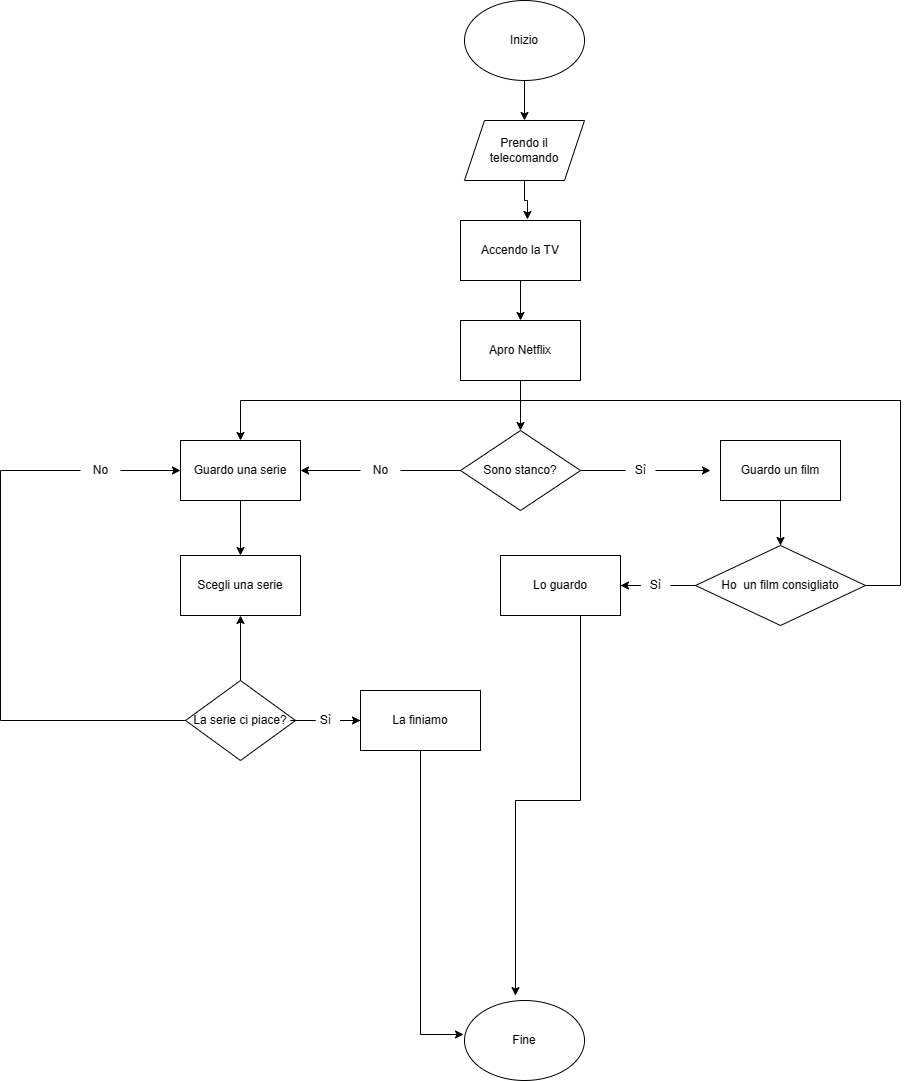

The diagram above was exported from draw.io. Its source (the exported page's mxGraphModel, read from the mxfile embedded in the PNG):
<mxGraphModel dx="2201" dy="783" grid="1" gridSize="10" guides="1" tooltips="1" connect="1" arrows="1" fold="1" page="1" pageScale="1" pageWidth="827" pageHeight="1169" math="0" shadow="0">
  <root>
    <mxCell id="0" />
    <mxCell id="1" parent="0" />
    <mxCell id="fIVxzslHDsvXu8orZqDB-2" style="edgeStyle=orthogonalEdgeStyle;rounded=0;orthogonalLoop=1;jettySize=auto;html=1;" edge="1" parent="1" source="fIVxzslHDsvXu8orZqDB-1">
      <mxGeometry relative="1" as="geometry">
        <mxPoint x="414" y="160" as="targetPoint" />
      </mxGeometry>
    </mxCell>
    <mxCell id="fIVxzslHDsvXu8orZqDB-1" value="Inizio" style="ellipse;whiteSpace=wrap;html=1;" vertex="1" parent="1">
      <mxGeometry x="354" y="40" width="120" height="80" as="geometry" />
    </mxCell>
    <mxCell id="fIVxzslHDsvXu8orZqDB-3" value="Fine" style="ellipse;whiteSpace=wrap;html=1;" vertex="1" parent="1">
      <mxGeometry x="354" y="1040" width="120" height="80" as="geometry" />
    </mxCell>
    <mxCell id="fIVxzslHDsvXu8orZqDB-9" style="edgeStyle=orthogonalEdgeStyle;rounded=0;orthogonalLoop=1;jettySize=auto;html=1;entryX=0.558;entryY=-0.017;entryDx=0;entryDy=0;entryPerimeter=0;" edge="1" parent="1" source="fIVxzslHDsvXu8orZqDB-7" target="fIVxzslHDsvXu8orZqDB-8">
      <mxGeometry relative="1" as="geometry" />
    </mxCell>
    <mxCell id="fIVxzslHDsvXu8orZqDB-7" value="Prendo il telecomando" style="shape=parallelogram;perimeter=parallelogramPerimeter;whiteSpace=wrap;html=1;fixedSize=1;" vertex="1" parent="1">
      <mxGeometry x="354" y="160" width="120" height="60" as="geometry" />
    </mxCell>
    <mxCell id="fIVxzslHDsvXu8orZqDB-11" style="edgeStyle=orthogonalEdgeStyle;rounded=0;orthogonalLoop=1;jettySize=auto;html=1;" edge="1" parent="1" source="fIVxzslHDsvXu8orZqDB-8" target="fIVxzslHDsvXu8orZqDB-10">
      <mxGeometry relative="1" as="geometry" />
    </mxCell>
    <mxCell id="fIVxzslHDsvXu8orZqDB-8" value="Accendo la TV" style="rounded=0;whiteSpace=wrap;html=1;" vertex="1" parent="1">
      <mxGeometry x="350" y="260" width="120" height="60" as="geometry" />
    </mxCell>
    <mxCell id="fIVxzslHDsvXu8orZqDB-14" style="edgeStyle=orthogonalEdgeStyle;rounded=0;orthogonalLoop=1;jettySize=auto;html=1;entryX=0.5;entryY=0;entryDx=0;entryDy=0;" edge="1" parent="1" source="fIVxzslHDsvXu8orZqDB-10" target="fIVxzslHDsvXu8orZqDB-13">
      <mxGeometry relative="1" as="geometry" />
    </mxCell>
    <mxCell id="fIVxzslHDsvXu8orZqDB-10" value="Apro Netflix" style="rounded=0;whiteSpace=wrap;html=1;" vertex="1" parent="1">
      <mxGeometry x="350" y="360" width="120" height="60" as="geometry" />
    </mxCell>
    <mxCell id="fIVxzslHDsvXu8orZqDB-17" style="edgeStyle=orthogonalEdgeStyle;rounded=0;orthogonalLoop=1;jettySize=auto;html=1;exitX=1;exitY=0.5;exitDx=0;exitDy=0;startArrow=none;" edge="1" parent="1" source="fIVxzslHDsvXu8orZqDB-18">
      <mxGeometry relative="1" as="geometry">
        <mxPoint x="600" y="510" as="targetPoint" />
      </mxGeometry>
    </mxCell>
    <mxCell id="fIVxzslHDsvXu8orZqDB-13" value="Sono stanco?" style="rhombus;whiteSpace=wrap;html=1;" vertex="1" parent="1">
      <mxGeometry x="350" y="470" width="120" height="80" as="geometry" />
    </mxCell>
    <mxCell id="fIVxzslHDsvXu8orZqDB-18" value="Sì" style="text;html=1;align=center;verticalAlign=middle;resizable=0;points=[];autosize=1;strokeColor=none;fillColor=none;" vertex="1" parent="1">
      <mxGeometry x="515" y="495" width="30" height="30" as="geometry" />
    </mxCell>
    <mxCell id="fIVxzslHDsvXu8orZqDB-19" value="" style="edgeStyle=orthogonalEdgeStyle;rounded=0;orthogonalLoop=1;jettySize=auto;html=1;exitX=1;exitY=0.5;exitDx=0;exitDy=0;endArrow=none;" edge="1" parent="1" source="fIVxzslHDsvXu8orZqDB-13" target="fIVxzslHDsvXu8orZqDB-18">
      <mxGeometry relative="1" as="geometry">
        <mxPoint x="600" y="510" as="targetPoint" />
        <mxPoint x="470" y="510" as="sourcePoint" />
      </mxGeometry>
    </mxCell>
    <mxCell id="fIVxzslHDsvXu8orZqDB-24" style="edgeStyle=orthogonalEdgeStyle;rounded=0;orthogonalLoop=1;jettySize=auto;html=1;" edge="1" parent="1" source="fIVxzslHDsvXu8orZqDB-21" target="fIVxzslHDsvXu8orZqDB-25">
      <mxGeometry relative="1" as="geometry">
        <mxPoint x="160" y="510" as="targetPoint" />
      </mxGeometry>
    </mxCell>
    <mxCell id="fIVxzslHDsvXu8orZqDB-21" value="No" style="text;html=1;align=center;verticalAlign=middle;resizable=0;points=[];autosize=1;strokeColor=none;fillColor=none;" vertex="1" parent="1">
      <mxGeometry x="250" y="495" width="40" height="30" as="geometry" />
    </mxCell>
    <mxCell id="fIVxzslHDsvXu8orZqDB-22" value="" style="edgeStyle=orthogonalEdgeStyle;rounded=0;orthogonalLoop=1;jettySize=auto;html=1;endArrow=none;" edge="1" parent="1" source="fIVxzslHDsvXu8orZqDB-13" target="fIVxzslHDsvXu8orZqDB-21">
      <mxGeometry relative="1" as="geometry">
        <mxPoint x="120" y="600" as="targetPoint" />
        <mxPoint x="350" y="510" as="sourcePoint" />
      </mxGeometry>
    </mxCell>
    <mxCell id="fIVxzslHDsvXu8orZqDB-26" style="edgeStyle=orthogonalEdgeStyle;rounded=0;orthogonalLoop=1;jettySize=auto;html=1;" edge="1" parent="1" source="fIVxzslHDsvXu8orZqDB-23" target="fIVxzslHDsvXu8orZqDB-28">
      <mxGeometry relative="1" as="geometry">
        <mxPoint x="670" y="585" as="targetPoint" />
      </mxGeometry>
    </mxCell>
    <mxCell id="fIVxzslHDsvXu8orZqDB-23" value="Guardo un film" style="rounded=0;whiteSpace=wrap;html=1;" vertex="1" parent="1">
      <mxGeometry x="610" y="480" width="120" height="60" as="geometry" />
    </mxCell>
    <mxCell id="fIVxzslHDsvXu8orZqDB-34" style="edgeStyle=orthogonalEdgeStyle;rounded=0;orthogonalLoop=1;jettySize=auto;html=1;" edge="1" parent="1" source="fIVxzslHDsvXu8orZqDB-25" target="fIVxzslHDsvXu8orZqDB-35">
      <mxGeometry relative="1" as="geometry">
        <mxPoint x="130" y="600" as="targetPoint" />
      </mxGeometry>
    </mxCell>
    <mxCell id="fIVxzslHDsvXu8orZqDB-25" value="Guardo una serie" style="rounded=0;whiteSpace=wrap;html=1;" vertex="1" parent="1">
      <mxGeometry x="70" y="480" width="120" height="60" as="geometry" />
    </mxCell>
    <mxCell id="fIVxzslHDsvXu8orZqDB-30" style="edgeStyle=orthogonalEdgeStyle;rounded=0;orthogonalLoop=1;jettySize=auto;html=1;startArrow=none;" edge="1" parent="1" source="fIVxzslHDsvXu8orZqDB-37" target="fIVxzslHDsvXu8orZqDB-31">
      <mxGeometry relative="1" as="geometry">
        <mxPoint x="870" y="625" as="targetPoint" />
      </mxGeometry>
    </mxCell>
    <mxCell id="fIVxzslHDsvXu8orZqDB-55" style="edgeStyle=orthogonalEdgeStyle;rounded=0;orthogonalLoop=1;jettySize=auto;html=1;entryX=0.5;entryY=0;entryDx=0;entryDy=0;" edge="1" parent="1" source="fIVxzslHDsvXu8orZqDB-28" target="fIVxzslHDsvXu8orZqDB-25">
      <mxGeometry relative="1" as="geometry">
        <mxPoint x="800" y="410" as="targetPoint" />
        <Array as="points">
          <mxPoint x="790" y="625" />
          <mxPoint x="790" y="440" />
          <mxPoint x="130" y="440" />
        </Array>
      </mxGeometry>
    </mxCell>
    <mxCell id="fIVxzslHDsvXu8orZqDB-28" value="Ho&amp;nbsp; un film consigliato" style="rhombus;whiteSpace=wrap;html=1;" vertex="1" parent="1">
      <mxGeometry x="585" y="585" width="170" height="80" as="geometry" />
    </mxCell>
    <mxCell id="fIVxzslHDsvXu8orZqDB-32" style="edgeStyle=orthogonalEdgeStyle;rounded=0;orthogonalLoop=1;jettySize=auto;html=1;entryX=0.425;entryY=-0.061;entryDx=0;entryDy=0;entryPerimeter=0;exitX=0.5;exitY=1;exitDx=0;exitDy=0;" edge="1" parent="1" source="fIVxzslHDsvXu8orZqDB-31" target="fIVxzslHDsvXu8orZqDB-3">
      <mxGeometry relative="1" as="geometry">
        <Array as="points">
          <mxPoint x="470" y="840" />
          <mxPoint x="405" y="840" />
        </Array>
      </mxGeometry>
    </mxCell>
    <mxCell id="fIVxzslHDsvXu8orZqDB-31" value="Lo guardo" style="rounded=0;whiteSpace=wrap;html=1;" vertex="1" parent="1">
      <mxGeometry x="390" y="595" width="120" height="60" as="geometry" />
    </mxCell>
    <mxCell id="fIVxzslHDsvXu8orZqDB-35" value="Scegli una serie" style="rounded=0;whiteSpace=wrap;html=1;" vertex="1" parent="1">
      <mxGeometry x="70" y="595" width="120" height="60" as="geometry" />
    </mxCell>
    <mxCell id="fIVxzslHDsvXu8orZqDB-37" value="Sì" style="text;html=1;align=center;verticalAlign=middle;resizable=0;points=[];autosize=1;strokeColor=none;fillColor=none;" vertex="1" parent="1">
      <mxGeometry x="530" y="610" width="30" height="30" as="geometry" />
    </mxCell>
    <mxCell id="fIVxzslHDsvXu8orZqDB-38" value="" style="edgeStyle=orthogonalEdgeStyle;rounded=0;orthogonalLoop=1;jettySize=auto;html=1;endArrow=none;" edge="1" parent="1" source="fIVxzslHDsvXu8orZqDB-28" target="fIVxzslHDsvXu8orZqDB-37">
      <mxGeometry relative="1" as="geometry">
        <mxPoint x="530" y="625" as="targetPoint" />
        <mxPoint x="585" y="625" as="sourcePoint" />
      </mxGeometry>
    </mxCell>
    <mxCell id="fIVxzslHDsvXu8orZqDB-40" value="" style="edgeStyle=orthogonalEdgeStyle;rounded=0;orthogonalLoop=1;jettySize=auto;html=1;exitX=0.5;exitY=0;exitDx=0;exitDy=0;" edge="1" parent="1" source="fIVxzslHDsvXu8orZqDB-39" target="fIVxzslHDsvXu8orZqDB-35">
      <mxGeometry relative="1" as="geometry" />
    </mxCell>
    <mxCell id="fIVxzslHDsvXu8orZqDB-41" style="edgeStyle=orthogonalEdgeStyle;rounded=0;orthogonalLoop=1;jettySize=auto;html=1;startArrow=none;" edge="1" parent="1" source="fIVxzslHDsvXu8orZqDB-52" target="fIVxzslHDsvXu8orZqDB-42">
      <mxGeometry relative="1" as="geometry">
        <mxPoint x="240" y="760" as="targetPoint" />
      </mxGeometry>
    </mxCell>
    <mxCell id="fIVxzslHDsvXu8orZqDB-43" style="edgeStyle=orthogonalEdgeStyle;rounded=0;orthogonalLoop=1;jettySize=auto;html=1;entryX=0;entryY=0.5;entryDx=0;entryDy=0;startArrow=none;" edge="1" parent="1" source="fIVxzslHDsvXu8orZqDB-44" target="fIVxzslHDsvXu8orZqDB-25">
      <mxGeometry relative="1" as="geometry">
        <mxPoint x="40" y="500" as="targetPoint" />
        <Array as="points" />
      </mxGeometry>
    </mxCell>
    <mxCell id="fIVxzslHDsvXu8orZqDB-39" value="La serie ci piace?" style="rhombus;whiteSpace=wrap;html=1;" vertex="1" parent="1">
      <mxGeometry x="75" y="720" width="110" height="80" as="geometry" />
    </mxCell>
    <mxCell id="fIVxzslHDsvXu8orZqDB-54" style="edgeStyle=orthogonalEdgeStyle;rounded=0;orthogonalLoop=1;jettySize=auto;html=1;entryX=-0.008;entryY=0.425;entryDx=0;entryDy=0;entryPerimeter=0;" edge="1" parent="1" source="fIVxzslHDsvXu8orZqDB-42" target="fIVxzslHDsvXu8orZqDB-3">
      <mxGeometry relative="1" as="geometry">
        <mxPoint x="310" y="1080" as="targetPoint" />
      </mxGeometry>
    </mxCell>
    <mxCell id="fIVxzslHDsvXu8orZqDB-42" value="La finiamo" style="rounded=0;whiteSpace=wrap;html=1;" vertex="1" parent="1">
      <mxGeometry x="250" y="730" width="120" height="60" as="geometry" />
    </mxCell>
    <mxCell id="fIVxzslHDsvXu8orZqDB-44" value="No" style="text;html=1;align=center;verticalAlign=middle;resizable=0;points=[];autosize=1;strokeColor=none;fillColor=none;" vertex="1" parent="1">
      <mxGeometry x="-30" y="495" width="40" height="30" as="geometry" />
    </mxCell>
    <mxCell id="fIVxzslHDsvXu8orZqDB-51" value="" style="edgeStyle=orthogonalEdgeStyle;rounded=0;orthogonalLoop=1;jettySize=auto;html=1;entryX=0;entryY=0.5;entryDx=0;entryDy=0;endArrow=none;" edge="1" parent="1" source="fIVxzslHDsvXu8orZqDB-39" target="fIVxzslHDsvXu8orZqDB-44">
      <mxGeometry relative="1" as="geometry">
        <mxPoint x="70" y="510" as="targetPoint" />
        <mxPoint x="75" y="760" as="sourcePoint" />
        <Array as="points">
          <mxPoint x="-110" y="760" />
          <mxPoint x="-110" y="510" />
        </Array>
      </mxGeometry>
    </mxCell>
    <mxCell id="fIVxzslHDsvXu8orZqDB-52" value="Sì" style="text;html=1;align=center;verticalAlign=middle;resizable=0;points=[];autosize=1;strokeColor=none;fillColor=none;" vertex="1" parent="1">
      <mxGeometry x="200" y="745" width="30" height="30" as="geometry" />
    </mxCell>
    <mxCell id="fIVxzslHDsvXu8orZqDB-53" value="" style="edgeStyle=orthogonalEdgeStyle;rounded=0;orthogonalLoop=1;jettySize=auto;html=1;endArrow=none;" edge="1" parent="1" source="fIVxzslHDsvXu8orZqDB-39" target="fIVxzslHDsvXu8orZqDB-52">
      <mxGeometry relative="1" as="geometry">
        <mxPoint x="250" y="760" as="targetPoint" />
        <mxPoint x="185" y="760" as="sourcePoint" />
      </mxGeometry>
    </mxCell>
  </root>
</mxGraphModel>